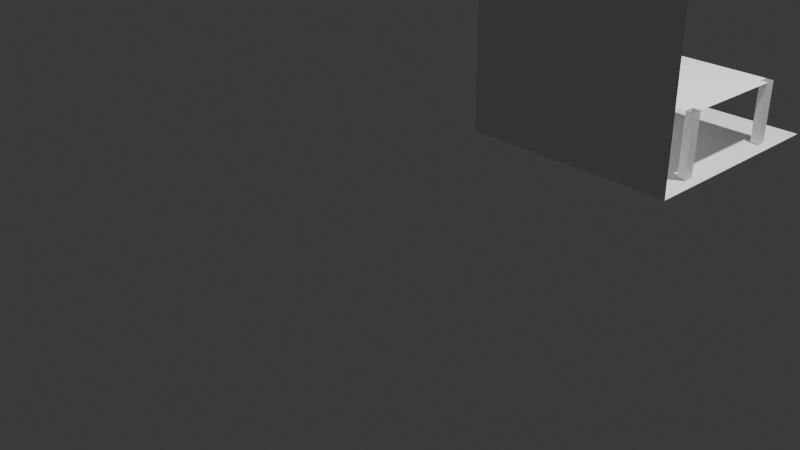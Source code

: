 # Source: untitled.blend  (saved by Blender 4.2.66; exported with 4.5.12 LTS)
import bpy
from mathutils import Matrix  # noqa: F401  (used for matrix-valued properties, if any)

bpy.ops.wm.read_factory_settings(use_empty=True)
scene = bpy.context.scene
scene.name = 'Scene'

# ---- collections
col_collection = bpy.data.collections.new('Collection'); scene.collection.children.link(col_collection)

# ---- world
world_world = bpy.data.worlds.new('World'); scene.world = world_world
world_world.use_nodes = True; world_world.node_tree.nodes.clear()
_N = world_world.node_tree.nodes; _L = world_world.node_tree.links
n0 = _N.new('ShaderNodeOutputWorld'); n0.name = 'World Output'; n0.location = (300, 300)
n1 = _N.new('ShaderNodeBackground'); n1.name = 'Background'; n1.location = (10, 300)
n1.inputs[0].default_value = (0.05088, 0.05088, 0.05088, 1.0)
_L.new(n1.outputs[0], n0.inputs[0])
n0.is_active_output = True
world_world.color = (0.05088, 0.05088, 0.05088)
world_world.sun_shadow_jitter_overblur = 0.0

# ---- cameras
cam_camera = bpy.data.cameras.new('Camera')
cam_camera.clip_end = 100.0
cam_camera.ortho_scale = 7.314

# ---- lights
light_light = bpy.data.lights.new('Light', 'POINT')
light_light.energy = 1000.0
light_light.shadow_soft_size = 0.1

# ---- meshes
me_cube_002 = bpy.data.meshes.new('Cube.002')
me_cube_002.from_pydata([(-1.0, -1.0, -1.0), (-1.0, -1.0, 1.0), (-1.0, 1.0, -1.0), (-1.0, 1.0, 1.0), (1.0, -1.0, -1.0), (1.0, -1.0, 1.0), (1.0, 1.0, -1.0), (-1.0, 1.0, -1.0), (-1.0, -1.0, -1.0), (1.0, 1.0, -1.0), (1.0, -1.0, -1.0), (-0.6835, 3.817, -0.5182), (-0.3599, -1.015, -1.794), (0.3441, 2.274, 0.2935), (0.8259, 0.6142, -0.438), (-0.3004, -0.5729, -0.4245), (0.8259, -0.5729, -0.4245), (-0.3004, 0.6142, -0.438), (-0.2333, -0.5729, -0.4245), (0.9001, -0.5729, -0.4245), (-0.2333, 0.6142, -0.438), (0.9001, 0.6142, -0.438), (-0.05966, 0.3842, -1.041), (-0.0679, -0.3429, -1.041), (0.6593, 0.3842, -1.041), (0.6675, -0.3429, -1.041), (0.1686, -0.1091, -1.041), (-0.111, -0.3855, -1.041), (-0.1018, 0.4268, -1.041), (0.1715, 0.1504, -1.041), (0.7106, -0.3855, -1.041), (0.4311, -0.1091, -1.041), (0.7014, 0.4268, -1.041), (0.4281, 0.1504, -1.041), (-0.3004, -0.4761, -0.4256), (-0.2333, -0.4761, -0.4256), (0.9001, -0.4761, -0.4256), (0.8259, -0.4761, -0.4256), (-0.3004, 0.5214, -0.4369), (0.9001, 0.5214, -0.4369), (-0.2333, 0.5214, -0.4369), (0.8259, 0.5214, -0.4369), (0.9001, 0.6079, -0.993), (0.9001, 0.5151, -0.9919), (0.8259, 0.6079, -0.993), (0.8259, 0.5151, -0.9919), (0.9001, -0.5793, -0.9922), (0.8259, -0.5793, -0.9922), (0.9001, -0.4825, -0.9933), (0.8259, -0.4825, -0.9933), (-0.3004, 0.5148, -1.017), (-0.3004, 0.6076, -1.018), (-0.2333, 0.6076, -1.018), (-0.2333, 0.5148, -1.017), (-0.2333, -0.4829, -1.027), (-0.2333, -0.5797, -1.026), (-0.3004, -0.5797, -1.026), (-0.3004, -0.4829, -1.027)], [], [(8, 1, 3, 7), (10, 5, 1, 8), (2, 6, 4, 0), (2, 0, 8, 7), (6, 2, 7, 9), (4, 6, 9, 10), (0, 4, 10, 8), (36, 37, 49, 48), (40, 38, 34, 35), (41, 40, 35, 37), (37, 35, 18, 16), (27, 30, 25, 23), (35, 34, 57, 54), (29, 33, 31, 26), (30, 32, 24, 25), (39, 41, 37, 36), (32, 28, 22, 24), (29, 26, 27, 28), (33, 29, 28, 32), (31, 33, 32, 30), (26, 31, 30, 27), (28, 27, 23, 22), (14, 41, 45, 44), (14, 20, 40, 41), (17, 38, 50, 51), (42, 44, 45, 43), (19, 36, 48, 46), (37, 16, 47, 49), (16, 19, 46, 47), (48, 49, 47, 46), (21, 14, 44, 42), (39, 21, 42, 43), (41, 39, 43, 45), (52, 51, 50, 53), (20, 17, 51, 52), (38, 40, 53, 50), (40, 20, 52, 53), (15, 18, 55, 56), (18, 35, 54, 55), (34, 15, 56, 57), (54, 57, 56, 55)])
_uv = me_cube_002.uv_layers.new(name='UVMap')
_uv.uv.foreach_set('vector', [0.375, 0.0, 0.625, 0.0, 0.625, 0.25, 0.375, 0.25, 0.375, 0.75, 0.625, 0.75, 0.625, 1.0, 0.375, 1.0, 0.125, 0.5, 0.375, 0.5, 0.375, 0.75, 0.125, 0.75, 0.125, 0.5, 0.125, 0.75, 0.125, 0.75, 0.125, 0.5, 0.375, 0.5, 0.125, 0.5, 0.125, 0.5, 0.375, 0.5, 0.375, 0.75, 0.375, 0.5, 0.375, 0.5, 0.375, 0.75, 0.125, 0.75, 0.375, 0.75, 0.375, 0.75, 0.125, 0.75, 0.6248, 0.727, 0.6402, 0.727, 0.6402, 0.727, 0.6248, 0.727, 0.8609, 0.5193, 0.875, 0.5193, 0.875, 0.727, 0.861, 0.727, 0.638, 0.5193, 0.8609, 0.5193, 0.861, 0.727, 0.6402, 0.727, 0.6402, 0.727, 0.861, 0.727, 0.861, 0.7472, 0.6404, 0.7472, 0.1174, 0.7472, 0.3826, 0.7472, 0.375, 0.7472, 0.125, 0.7472, 0.861, 0.727, 0.875, 0.727, 0.875, 0.727, 0.861, 0.727, 0.1911, 0.5635, 0.31, 0.563, 0.3108, 0.6832, 0.1896, 0.6834, 0.375, 0.7548, 0.3736, 0.491, 0.3736, 0.4986, 0.375, 0.7472, 0.6224, 0.5193, 0.638, 0.5193, 0.6402, 0.727, 0.6248, 0.727, 0.3812, 0.4986, 0.1202, 0.5, 0.1278, 0.5, 0.3736, 0.4986, 0.1911, 0.5635, 0.1896, 0.6834, 0.1249, 0.7548, 0.1279, 0.4925, 0.31, 0.563, 0.1911, 0.5635, 0.1202, 0.5, 0.3812, 0.4986, 0.3108, 0.6832, 0.31, 0.563, 0.3736, 0.491, 0.375, 0.7548, 0.1896, 0.6834, 0.3108, 0.6832, 0.3826, 0.7472, 0.1174, 0.7472, 0.1279, 0.4925, 0.1249, 0.7548, 0.125, 0.7472, 0.1278, 0.5, 0.6378, 0.5, 0.638, 0.5193, 0.638, 0.5193, 0.6378, 0.5, 0.6378, 0.5, 0.8609, 0.5, 0.8609, 0.5193, 0.638, 0.5193, 0.0, 0.0, 0.0, 0.0, 0.0, 0.0, 0.0, 0.0, 0.6222, 0.5, 0.6378, 0.5, 0.638, 0.5193, 0.6224, 0.5193, 0.0, 0.0, 0.0, 0.0, 0.0, 0.0, 0.0, 0.0, 0.6402, 0.727, 0.6404, 0.7472, 0.6404, 0.7472, 0.6402, 0.727, 0.0, 0.0, 0.0, 0.0, 0.0, 0.0, 0.0, 0.0, 0.6248, 0.727, 0.6402, 0.727, 0.6404, 0.7472, 0.625, 0.7472, 0.0, 0.0, 0.0, 0.0, 0.0, 0.0, 0.0, 0.0, 0.0, 0.0, 0.0, 0.0, 0.0, 0.0, 0.0, 0.0, 0.638, 0.5193, 0.6224, 0.5193, 0.6224, 0.5193, 0.638, 0.5193, 0.8609, 0.5, 0.875, 0.5, 0.875, 0.5193, 0.8609, 0.5193, 0.0, 0.0, 0.0, 0.0, 0.0, 0.0, 0.0, 0.0, 0.875, 0.5193, 0.8609, 0.5193, 0.8609, 0.5193, 0.875, 0.5193, 0.8609, 0.5193, 0.8609, 0.5, 0.8609, 0.5, 0.8609, 0.5193, 0.0, 0.0, 0.0, 0.0, 0.0, 0.0, 0.0, 0.0, 0.861, 0.7472, 0.861, 0.727, 0.861, 0.727, 0.861, 0.7472, 0.0, 0.0, 0.0, 0.0, 0.0, 0.0, 0.0, 0.0, 0.861, 0.727, 0.875, 0.727, 0.875, 0.7472, 0.861, 0.7472])
me_cube_002.update()

# ---- objects
ob_light = bpy.data.objects.new('Light', light_light)
ob_camera = bpy.data.objects.new('Camera', cam_camera)
ob_cube = bpy.data.objects.new('Cube', me_cube_002)

# ---- transforms, parenting, visibility, modifiers, constraints
ob_light.location = (4.076, 1.005, 5.904)
ob_light.rotation_euler = (0.6503, 0.05522, 1.866)
ob_light.lock_rotations_4d = False
ob_light.empty_display_type = 'ARROWS'
ob_light.color = (0.0, 0.0, 0.0, 0.0)
ob_light.lineart.crease_threshold = 0.0
ob_camera.location = (7.359, -6.926, 4.958)
ob_camera.rotation_euler = (1.109, 0.0, 0.8149)
ob_camera.lock_rotations_4d = False
ob_camera.empty_display_type = 'ARROWS'
ob_camera.color = (0.0, 0.0, 0.0, 0.0)
ob_camera.display_type = 'WIRE'
ob_camera.lineart.crease_threshold = 0.0
ob_cube.location = (2.135, 0.8502, 2.325)

# ---- collection membership
col_collection.objects.link(ob_light)
col_collection.objects.link(ob_camera)
col_collection.objects.link(ob_cube)

# ---- scene / render settings (as saved in the file)
scene.camera = ob_camera
scene.frame_start = 1; scene.frame_end = 250; scene.frame_set(1)
scene.render.engine = 'BLENDER_EEVEE_NEXT'
bpy.context.view_layer.update()

